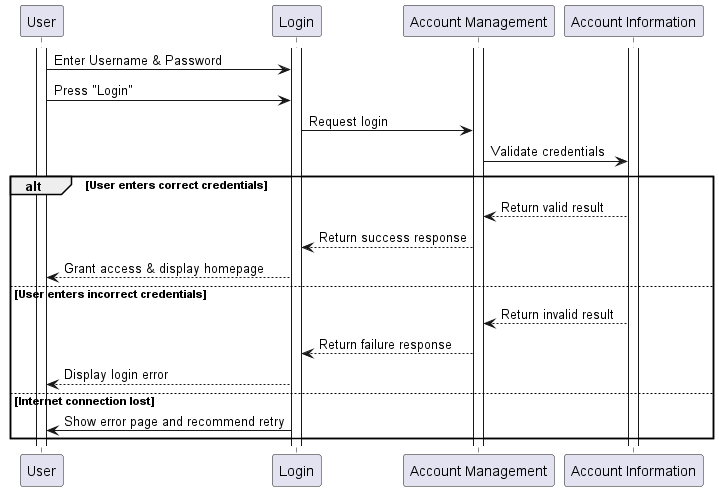

The diagram above was rendered by PlantUML. Its source (embedded in the PNG):
@startuml be9

participant User
participant "Login"
participant "Account Management"
participant "Account Information"

activate User
activate "Login"
activate "Account Management"
activate "Account Information"

User -> "Login": Enter Username & Password
User -> "Login": Press "Login"
"Login" -> "Account Management": Request login
"Account Management" -> "Account Information": Validate credentials

alt User enters correct credentials
    "Account Information" --> "Account Management": Return valid result
    "Account Management" --> "Login": Return success response
    "Login" --> User: Grant access & display homepage
else User enters incorrect credentials
    "Account Information" --> "Account Management": Return invalid result
    "Account Management" --> "Login": Return failure response
    "Login" --> User: Display login error
else Internet connection lost
    "Login" -> User: Show error page and recommend retry
end

@enduml